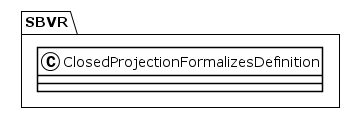

The diagram above was rendered by PlantUML. Its source (embedded in the PNG):
@startuml
!theme plain
package SBVR {
class ClosedProjectionFormalizesDefinition {
}
}
@enduml